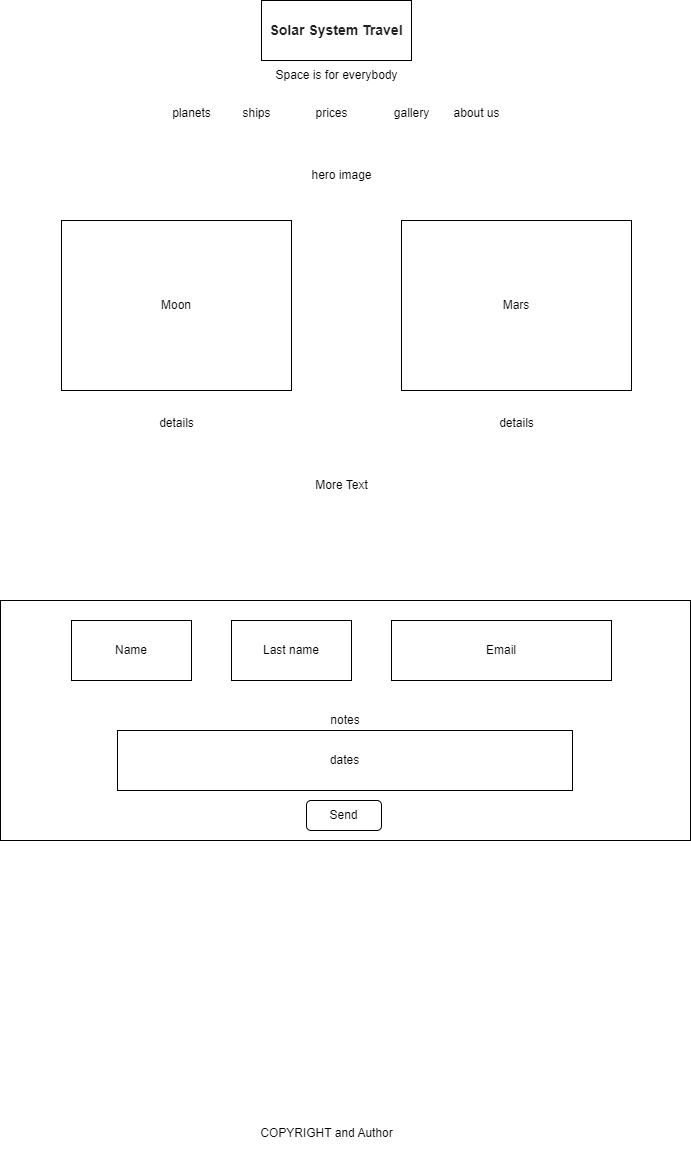

The diagram above was exported from draw.io. Its source (the exported page's mxGraphModel, read from the mxfile embedded in the PNG):
<mxGraphModel dx="1484" dy="739" grid="1" gridSize="10" guides="1" tooltips="1" connect="1" arrows="1" fold="1" page="1" pageScale="1" pageWidth="827" pageHeight="1169" math="0" shadow="0">
  <root>
    <mxCell id="0" />
    <mxCell id="1" parent="0" />
    <mxCell id="ixGEWgRn1gGYsyCGhR9J-1" value="&lt;b style=&quot;color: rgb(32, 33, 34); font-family: sans-serif; font-size: 14px; text-align: start; background-color: rgb(255, 255, 255);&quot;&gt;Solar System Travel&lt;/b&gt;" style="rounded=0;whiteSpace=wrap;html=1;" vertex="1" parent="1">
      <mxGeometry x="330" width="150" height="60" as="geometry" />
    </mxCell>
    <mxCell id="ixGEWgRn1gGYsyCGhR9J-2" value="Space is for everybody" style="text;html=1;align=center;verticalAlign=middle;resizable=0;points=[];autosize=1;strokeColor=none;fillColor=none;" vertex="1" parent="1">
      <mxGeometry x="330" y="60" width="150" height="30" as="geometry" />
    </mxCell>
    <mxCell id="ixGEWgRn1gGYsyCGhR9J-4" value="planets" style="text;html=1;align=center;verticalAlign=middle;resizable=0;points=[];autosize=1;strokeColor=none;fillColor=none;" vertex="1" parent="1">
      <mxGeometry x="230" y="98" width="60" height="30" as="geometry" />
    </mxCell>
    <mxCell id="ixGEWgRn1gGYsyCGhR9J-5" value="ships" style="text;html=1;align=center;verticalAlign=middle;resizable=0;points=[];autosize=1;strokeColor=none;fillColor=none;" vertex="1" parent="1">
      <mxGeometry x="300" y="98" width="50" height="30" as="geometry" />
    </mxCell>
    <mxCell id="ixGEWgRn1gGYsyCGhR9J-6" value="prices" style="text;html=1;align=center;verticalAlign=middle;resizable=0;points=[];autosize=1;strokeColor=none;fillColor=none;" vertex="1" parent="1">
      <mxGeometry x="370" y="98" width="60" height="30" as="geometry" />
    </mxCell>
    <mxCell id="ixGEWgRn1gGYsyCGhR9J-7" value="gallery" style="text;html=1;align=center;verticalAlign=middle;resizable=0;points=[];autosize=1;strokeColor=none;fillColor=none;" vertex="1" parent="1">
      <mxGeometry x="450" y="98" width="60" height="30" as="geometry" />
    </mxCell>
    <mxCell id="ixGEWgRn1gGYsyCGhR9J-8" value="about us" style="text;html=1;align=center;verticalAlign=middle;resizable=0;points=[];autosize=1;strokeColor=none;fillColor=none;" vertex="1" parent="1">
      <mxGeometry x="510" y="98" width="70" height="30" as="geometry" />
    </mxCell>
    <mxCell id="ixGEWgRn1gGYsyCGhR9J-9" value="Moon" style="rounded=0;whiteSpace=wrap;html=1;" vertex="1" parent="1">
      <mxGeometry x="130" y="220" width="230" height="170" as="geometry" />
    </mxCell>
    <mxCell id="ixGEWgRn1gGYsyCGhR9J-11" value="Mars" style="rounded=0;whiteSpace=wrap;html=1;" vertex="1" parent="1">
      <mxGeometry x="470" y="220" width="230" height="170" as="geometry" />
    </mxCell>
    <mxCell id="ixGEWgRn1gGYsyCGhR9J-12" value="hero image" style="text;html=1;align=center;verticalAlign=middle;resizable=0;points=[];autosize=1;strokeColor=none;fillColor=none;" vertex="1" parent="1">
      <mxGeometry x="370" y="160" width="80" height="30" as="geometry" />
    </mxCell>
    <mxCell id="ixGEWgRn1gGYsyCGhR9J-13" value="details" style="text;html=1;align=center;verticalAlign=middle;resizable=0;points=[];autosize=1;strokeColor=none;fillColor=none;" vertex="1" parent="1">
      <mxGeometry x="215" y="408" width="60" height="30" as="geometry" />
    </mxCell>
    <mxCell id="ixGEWgRn1gGYsyCGhR9J-14" value="details" style="text;html=1;align=center;verticalAlign=middle;resizable=0;points=[];autosize=1;strokeColor=none;fillColor=none;" vertex="1" parent="1">
      <mxGeometry x="555" y="408" width="60" height="30" as="geometry" />
    </mxCell>
    <mxCell id="ixGEWgRn1gGYsyCGhR9J-15" value="More Text" style="text;html=1;align=center;verticalAlign=middle;resizable=0;points=[];autosize=1;strokeColor=none;fillColor=none;" vertex="1" parent="1">
      <mxGeometry x="370" y="470" width="80" height="30" as="geometry" />
    </mxCell>
    <mxCell id="ixGEWgRn1gGYsyCGhR9J-16" value="notes" style="rounded=0;whiteSpace=wrap;html=1;" vertex="1" parent="1">
      <mxGeometry x="69" y="600" width="690" height="240" as="geometry" />
    </mxCell>
    <mxCell id="ixGEWgRn1gGYsyCGhR9J-17" value="COPYRIGHT and Author" style="text;html=1;align=center;verticalAlign=middle;resizable=0;points=[];autosize=1;strokeColor=none;fillColor=none;" vertex="1" parent="1">
      <mxGeometry x="315" y="1118" width="160" height="30" as="geometry" />
    </mxCell>
    <mxCell id="ixGEWgRn1gGYsyCGhR9J-18" value="Name" style="rounded=0;whiteSpace=wrap;html=1;" vertex="1" parent="1">
      <mxGeometry x="140" y="620" width="120" height="60" as="geometry" />
    </mxCell>
    <mxCell id="ixGEWgRn1gGYsyCGhR9J-19" value="Last name" style="rounded=0;whiteSpace=wrap;html=1;" vertex="1" parent="1">
      <mxGeometry x="300" y="620" width="120" height="60" as="geometry" />
    </mxCell>
    <mxCell id="ixGEWgRn1gGYsyCGhR9J-20" value="Email" style="rounded=0;whiteSpace=wrap;html=1;" vertex="1" parent="1">
      <mxGeometry x="460" y="620" width="220" height="60" as="geometry" />
    </mxCell>
    <mxCell id="ixGEWgRn1gGYsyCGhR9J-21" value="dates" style="rounded=0;whiteSpace=wrap;html=1;" vertex="1" parent="1">
      <mxGeometry x="186" y="730" width="455" height="60" as="geometry" />
    </mxCell>
    <mxCell id="ixGEWgRn1gGYsyCGhR9J-26" value="Send" style="rounded=1;whiteSpace=wrap;html=1;" vertex="1" parent="1">
      <mxGeometry x="375" y="800" width="75" height="30" as="geometry" />
    </mxCell>
  </root>
</mxGraphModel>